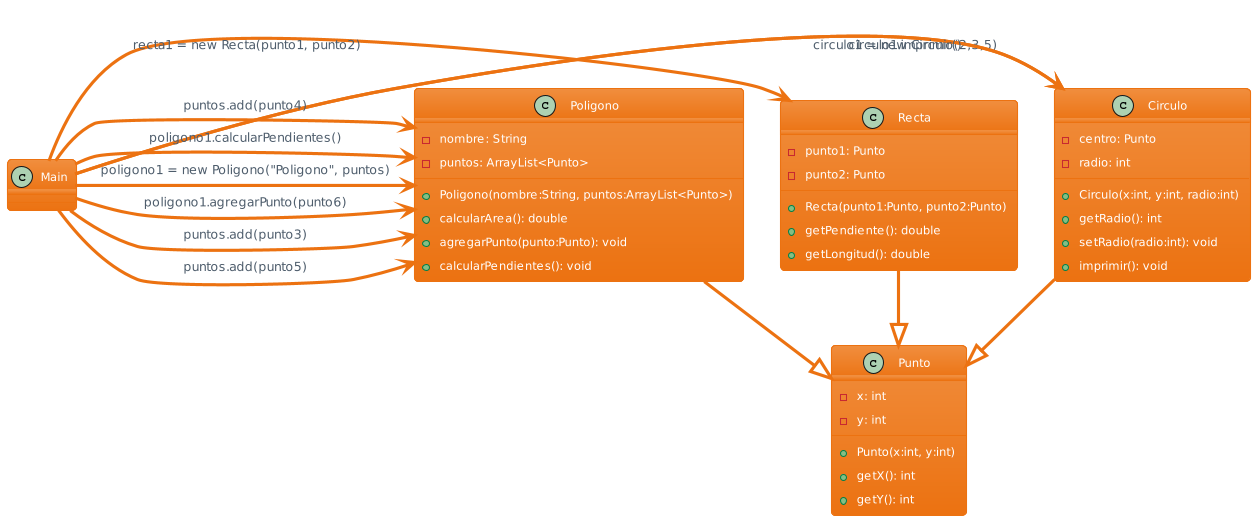

The diagram above was rendered by PlantUML. Its source (embedded in the PNG):
@startuml
!theme aws-orange

class Circulo {
    - centro: Punto
    - radio: int
    + Circulo(x:int, y:int, radio:int)
    + getRadio(): int
    + setRadio(radio:int): void
    + imprimir(): void
}

class Recta {
    - punto1: Punto
    - punto2: Punto
    + Recta(punto1:Punto, punto2:Punto)
    + getPendiente(): double
    + getLongitud(): double
}

class Poligono {
    - nombre: String
    - puntos: ArrayList<Punto>
    + Poligono(nombre:String, puntos:ArrayList<Punto>)
    + calcularArea(): double
    + agregarPunto(punto:Punto): void
    + calcularPendientes(): void
}

class Punto {
    - x: int
    - y: int
    + Punto(x:int, y:int)
    + getX(): int
    + getY(): int
}

Circulo --|> Punto
Recta --|> Punto
Poligono --|> Punto

Main -> Circulo: circulo1 = new Circulo(2,3,5)
Main -> Circulo: circulo1.imprimir()
Main -> Recta: recta1 = new Recta(punto1, punto2)
Main -> Poligono: puntos.add(punto3)
Main -> Poligono: puntos.add(punto4)
Main -> Poligono: puntos.add(punto5)
Main -> Poligono: poligono1 = new Poligono("Poligono", puntos)
Main -> Poligono: poligono1.agregarPunto(punto6)
Main -> Poligono: poligono1.calcularPendientes()
@enduml